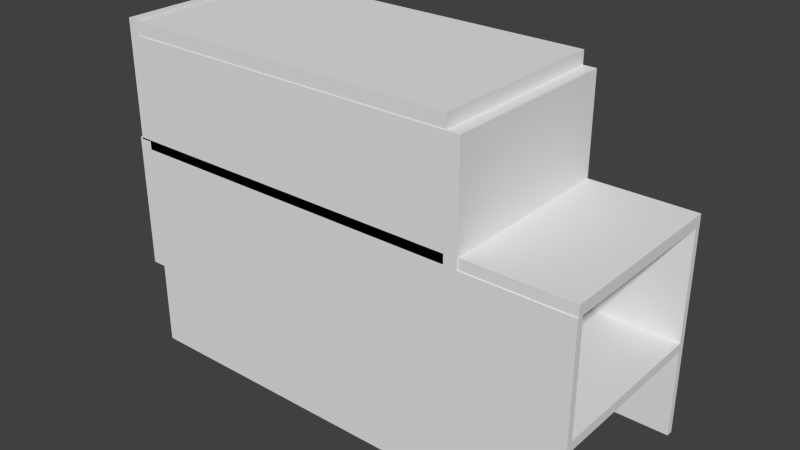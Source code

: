 # Source: parking.blend  (saved by Blender 2.69.0; exported with 4.5.12 LTS)
import bpy
from mathutils import Matrix  # noqa: F401  (used for matrix-valued properties, if any)

bpy.ops.wm.read_factory_settings(use_empty=True)
scene = bpy.context.scene
scene.name = 'Scene'

# ---- collections
col_collection_1 = bpy.data.collections.new('Collection 1'); scene.collection.children.link(col_collection_1)

# ---- materials (node trees are filled in below, after node groups)
mat_material = bpy.data.materials.new('Material')
mat_material.alpha_threshold = 0.0
mat_material.use_transparent_shadow = False
mat_material.roughness = 0.5
mat_material.line_color = (0.0, 0.0, 0.0, 1.0)

# ---- material node trees

# ---- world
world_world = bpy.data.worlds.new('World'); scene.world = world_world
world_world.color = (0.05088, 0.05088, 0.05088)
world_world.use_sun_shadow = False
world_world.sun_shadow_jitter_overblur = 0.0
world_world.cycles.sampling_method = 'MANUAL'
world_world.cycles.sample_map_resolution = 256

# ---- meshes
me_cube_002 = bpy.data.meshes.new('Cube.002')
me_cube_002.from_pydata([(0.04053, -3.26, 0.2795), (0.04053, -7.0, -3.808), (0.04053, -7.0, 4.984), (0.04053, -2.82, -1.36), (0.04053, -1.62, -2.56), (0.04053, -2.82, 1.919), (0.04053, -1.62, 3.119), (0.04053, 0.01945, -3.0), (0.04053, 7.0, -3.808), (0.04053, 1.659, -2.56), (0.04053, 2.859, -1.36), (0.04053, 7.0, 4.984), (0.04053, 0.01945, 3.559), (0.04053, 3.299, 0.2795), (0.04053, 2.859, 1.919), (0.04053, 1.659, 3.119), (0.8575, 7.0, 4.984), (0.8575, 7.0, -3.808), (0.8575, -7.0, -3.808), (0.8575, -7.0, 4.984), (0.8575, -3.26, 0.2794), (0.8575, -2.82, -1.36), (0.8575, -1.62, -2.56), (0.8575, -2.82, 1.919), (0.8575, -1.62, 3.119), (0.8575, 0.01945, 3.559), (0.8575, 1.659, 3.119), (0.8575, 2.859, 1.919), (0.8575, 0.01945, -3.0), (0.8575, 3.299, 0.2795), (0.8575, 2.859, -1.36), (0.8575, 1.659, -2.56), (26.9, -0.0212, -4.401), (26.9, -7.0, -4.401), (-0.1578, -7.0, -4.401), (-0.1578, -0.0212, -4.401), (26.9, -0.0212, -3.699), (26.9, -7.0, -3.699), (-0.1578, -7.0, -3.699), (-0.1578, -0.0212, -3.699), (10.85, -0.0212, -4.401), (13.9, -7.0, -4.401), (10.85, -0.0212, -3.699), (13.9, -7.0, -3.699), (-0.1578, 7.0, -4.401), (-0.1578, 7.0, -3.699), (10.85, 7.0, -4.401), (10.85, 7.0, -3.699), (0.8303, -7.0, -4.401), (0.8966, 7.0, -4.401), (0.8633, -0.0212, -4.401), (-0.1578, -7.0, -13.8), (-0.1578, -0.02117, -13.8), (-0.1578, 7.0, -13.8), (0.8303, -7.0, -13.8), (0.8966, 7.0, -13.8), (0.8633, -0.02117, -13.8), (0.8672, 0.7986, -13.8), (-0.1578, 0.7916, -13.8), (-0.1578, -0.7278, -13.8), (0.8599, -0.745, -13.8), (-0.1578, -0.02115, -20.05), (0.8633, -0.02115, -20.05), (0.8672, 0.7986, -20.05), (-0.1578, 0.7916, -20.05), (-0.1578, -0.7278, -20.05), (0.8599, -0.7449, -20.05), (26.9, 7.0, -13.48), (26.9, -7.0, -13.48), (0.9029, -7.0, -13.48), (0.9029, 7.0, -13.48), (26.9, 7.0, -12.78), (26.9, -7.0, -12.78), (0.9029, -7.0, -12.78), (0.9029, 7.0, -12.78), (26.9, -6.5, -13.48), (0.9029, -6.5, -13.48), (26.9, -6.5, -12.78), (0.9029, -6.5, -12.78), (0.9029, 6.5, -13.48), (0.9029, 6.5, -12.78), (26.9, 6.5, -13.48), (26.9, 6.5, -12.78), (26.9, -7.0, 3.869), (0.9029, -7.0, 3.869), (26.9, -6.5, 3.869), (0.9029, -6.5, 3.869), (26.9, 7.0, 4.869), (0.9029, 7.0, 4.869), (0.9029, 6.5, 4.869), (26.9, 6.5, 4.869), (26.9, -7.0, -20.13), (0.9029, -7.0, -20.13), (26.9, -6.5, -20.13), (0.9029, -6.5, -20.13), (26.9, 7.0, -20.13), (0.9029, 7.0, -20.13), (0.9029, 6.5, -20.13), (26.9, 6.5, -20.13), (35.9, 7.0, -13.48), (35.9, -7.0, -13.48), (35.9, 7.0, -12.78), (35.9, -7.0, -12.78), (35.9, -6.5, -13.48), (35.9, -6.5, -12.78), (35.9, 6.5, -13.48), (35.9, 6.5, -12.78), (35.9, -7.0, -20.13), (35.9, -6.5, -20.13), (35.9, 7.0, -20.13), (35.9, 6.5, -20.13), (26.9, 6.5, -4.456), (26.9, 7.0, -4.456), (0.9029, 7.0, -4.456), (0.9029, 6.5, -4.456), (26.9, -7.0, -4.456), (26.9, -6.5, -4.456), (0.9029, -6.5, -4.456), (0.9029, -7.0, -4.456), (35.9, 7.0, -12.78), (35.9, -7.0, -12.78), (35.9, -6.5, -12.78), (35.9, 6.5, -12.78), (35.9, 6.5, -4.456), (35.9, 7.0, -4.456), (35.9, -7.0, -4.456), (35.9, -6.5, -4.456), (26.9, 7.0, 3.869), (0.9029, 7.0, 3.869), (26.9, 6.5, 3.869), (0.9029, 6.5, 3.869), (0.9029, -6.958, 4.869), (26.9, -6.958, 4.869), (26.9, -6.958, 3.869), (0.9029, -6.958, 3.869), (27.9, 6.5, -4.456), (27.9, 7.0, -4.456), (27.9, 7.0, 3.869), (27.9, 6.5, 3.869), (26.9, -7.0, -4.456), (26.9, -7.0, 3.869), (27.9, -7.0, -4.456), (27.9, -7.0, 3.869), (26.9, 6.5, -3.631), (26.9, 7.0, -3.631), (35.9, 6.5, -3.631), (35.9, 7.0, -3.631), (26.9, -6.942, -4.456), (35.9, -6.942, -4.456), (26.9, -6.942, -3.631), (35.9, -6.942, -3.631)], [], [(15, 12, 11), (11, 14, 15), (11, 13, 14), (11, 8, 10, 13), (12, 6, 2), (12, 2, 11), (8, 9, 10), (8, 7, 9), (8, 1, 7), (1, 4, 7), (6, 5, 2), (0, 1, 2, 5), (1, 0, 3), (1, 3, 4), (16, 17, 8, 11), (31, 28, 17), (17, 30, 31), (17, 29, 30), (17, 16, 27, 29), (28, 22, 18), (28, 18, 17), (16, 26, 27), (16, 25, 26), (16, 19, 25), (19, 24, 25), (19, 23, 24), (19, 18, 20, 23), (21, 20, 18), (22, 21, 18), (18, 19, 2, 1), (8, 17, 18, 1), (16, 11, 2, 19), (15, 26, 25, 12), (14, 27, 26, 15), (13, 29, 27, 14), (10, 30, 29, 13), (10, 9, 31, 30), (9, 7, 28, 31), (7, 4, 22, 28), (4, 3, 21, 22), (3, 0, 20, 21), (0, 5, 23, 20), (24, 6, 12, 25), (5, 6, 24, 23), (49, 50, 56, 57, 55), (42, 39, 38, 43), (32, 36, 37, 33), (41, 43, 38, 34, 48), (34, 38, 39, 35), (50, 48, 54, 60, 56), (32, 33, 41, 40), (36, 42, 43, 37), (33, 37, 43, 41), (36, 32, 40, 42), (47, 46, 49, 44, 45), (42, 40, 46, 47), (39, 42, 47, 45), (35, 39, 45, 44), (40, 50, 49, 46), (40, 41, 48, 50), (52, 58, 64, 61), (57, 58, 53, 55), (35, 44, 53, 58, 52), (44, 49, 55, 53), (34, 35, 52, 59, 51), (48, 34, 51, 54), (58, 57, 63, 64), (60, 54, 51, 59), (62, 66, 65, 61), (62, 61, 64, 63), (60, 59, 65, 66), (57, 56, 62, 63), (59, 52, 61, 65), (56, 60, 66, 62), (69, 76, 94, 92), (115, 116, 85, 83), (82, 77, 104, 106), (68, 72, 73, 69), (79, 80, 74, 70), (71, 67, 70, 74), (81, 75, 76, 79), (82, 80, 78, 77), (72, 68, 100, 102), (69, 73, 78, 76), (76, 78, 80, 79), (71, 82, 106, 101), (129, 127, 87, 90), (91, 93, 108, 107), (85, 86, 84, 83), (116, 117, 86, 85), (117, 118, 84, 86), (118, 115, 83, 84), (87, 88, 89, 90), (127, 128, 88, 87), (129, 90, 132, 133), (128, 130, 89, 88), (93, 91, 92, 94), (68, 69, 92, 91), (76, 75, 93, 94), (98, 95, 109, 110), (95, 98, 97, 96), (70, 67, 95, 96), (81, 79, 97, 98), (79, 70, 96, 97), (103, 104, 102, 100), (105, 106, 104, 103), (99, 105, 110, 109), (99, 101, 106, 105), (103, 100, 107, 108), (77, 72, 102, 104), (81, 98, 110, 105), (75, 81, 105, 103), (67, 71, 101, 99), (95, 67, 99, 109), (93, 75, 103, 108), (68, 91, 107, 100), (77, 116, 126, 121), (71, 74, 113, 112), (80, 82, 111, 114), (74, 80, 114, 113), (82, 71, 119, 122), (77, 78, 117, 116), (78, 73, 118, 117), (73, 72, 115, 118), (122, 119, 124, 123), (120, 121, 126, 125), (124, 112, 144, 146), (72, 77, 121, 120), (115, 72, 120, 125), (116, 115, 125, 126), (71, 112, 124, 119), (111, 82, 122, 123), (135, 138, 142, 141), (112, 113, 128, 127), (114, 111, 129, 130), (113, 114, 130, 128), (134, 133, 132, 131), (90, 89, 131, 132), (130, 129, 133, 134), (89, 130, 134, 131), (135, 136, 137, 138), (111, 112, 136, 135), (112, 127, 137, 136), (127, 129, 138, 137), (140, 139, 141, 142), (129, 111, 139, 140), (111, 135, 141, 139), (138, 129, 140, 142), (144, 143, 145, 146), (123, 124, 146, 145), (145, 143, 149, 150), (112, 111, 143, 144), (147, 148, 150, 149), (143, 111, 147, 149), (123, 145, 150, 148), (111, 123, 148, 147)])
_uv = me_cube_002.uv_layers.new(name='UVMap')
_uv.uv.foreach_set('vector', [0.8611, 0.9759, 0.8436, 0.9672, 0.9256, 0.9672, 0.825, 0.03688, 0.7684, 0.05448, 0.7599, 0.03688, 0.9134, 0.2146, 0.9134, 0.1457, 0.9291, 0.1574, 0.9486, 0.329, 0.9486, 0.2278, 0.9963, 0.256, 0.9913, 0.2748, 0.6601, 0.963, 0.6426, 0.9717, 0.5777, 0.963, 0.5393, 0.2715, 0.4585, 0.2551, 0.6196, 0.2551, 0.6906, 0.9451, 0.6275, 0.9451, 0.6378, 0.9285, 0.08873, 0.9883, 0.007848, 0.9883, 0.02601, 0.9811, 0.9574, 0.5288, 0.7963, 0.5288, 0.8771, 0.5195, 0.4946, 0.984, 0.5578, 0.9769, 0.5759, 0.984, 0.7807, 0.5239, 0.7722, 0.5415, 0.7152, 0.5239, 0.9088, 0.08233, 0.9518, 0.03528, 0.9518, 0.1365, 0.9037, 0.1012, 0.8723, 0.6971, 0.9361, 0.6971, 0.9256, 0.7135, 0.8723, 0.6953, 0.9255, 0.6788, 0.9359, 0.6953, 0.9605, 0.8302, 0.9605, 0.729, 0.9699, 0.729, 0.9699, 0.8302, 0.9219, 0.03355, 0.9037, 0.02635, 0.9846, 0.02635, 0.9067, 0.9376, 0.8539, 0.9542, 0.8436, 0.9376, 0.4845, 0.8749, 0.4845, 0.9384, 0.4681, 0.9278, 0.4619, 0.8749, 0.4619, 0.9761, 0.4142, 0.9408, 0.4193, 0.9219, 0.9249, 0.9776, 0.9068, 0.9848, 0.8436, 0.9776, 0.8771, 0.5398, 0.7963, 0.5305, 0.9574, 0.5305, 0.8919, 0.05448, 0.8268, 0.05448, 0.8352, 0.03688, 0.3283, 0.9717, 0.2463, 0.9717, 0.2638, 0.963, 0.6196, 0.3071, 0.4585, 0.3071, 0.5393, 0.2907, 0.33, 0.9717, 0.395, 0.963, 0.4125, 0.9717, 0.7152, 0.5216, 0.7722, 0.504, 0.7807, 0.5216, 0.9017, 0.5177, 0.9017, 0.4165, 0.9447, 0.4636, 0.9498, 0.4824, 0.5027, 0.9282, 0.4863, 0.9387, 0.4863, 0.8749, 0.9359, 0.6604, 0.9255, 0.677, 0.8723, 0.6604, 0.9635, 0.5494, 0.9635, 0.6506, 0.9541, 0.6506, 0.9541, 0.5494, 0.9504, 0.002976, 0.9504, 0.01238, 0.7893, 0.01238, 0.7893, 0.002976, 0.921, 0.01412, 0.921, 0.02352, 0.7599, 0.02352, 0.7599, 0.01412, 0.9423, 0.01412, 0.9423, 0.02352, 0.9228, 0.02352, 0.9228, 0.01412, 0.7825, 0.504, 0.7919, 0.504, 0.7919, 0.5235, 0.7825, 0.5235, 0.6164, 0.9285, 0.6258, 0.9285, 0.6258, 0.948, 0.6164, 0.948, 0.8325, 0.9226, 0.8419, 0.9226, 0.8419, 0.9421, 0.8325, 0.9421, 0.4933, 0.9599, 0.4933, 0.9404, 0.5027, 0.9404, 0.5027, 0.9599, 0.9376, 0.6953, 0.9376, 0.6758, 0.947, 0.6758, 0.947, 0.6953, 0.7013, 0.9413, 0.7013, 0.9218, 0.7107, 0.9218, 0.7107, 0.9413, 0.933, 0.2261, 0.9134, 0.2261, 0.9134, 0.2167, 0.933, 0.2167, 0.8299, 0.9226, 0.8299, 0.9421, 0.8205, 0.9421, 0.8205, 0.9226, 0.928, 0.947, 0.9085, 0.947, 0.9085, 0.9376, 0.928, 0.9376, 0.7267, 0.3071, 0.7267, 0.2977, 0.7462, 0.2977, 0.7462, 0.3071, 0.4775, 0.9401, 0.4775, 0.9596, 0.4681, 0.9596, 0.4681, 0.9401, 0.1961, 0.9721, 0.1153, 0.9721, 0.1153, 0.8639, 0.1247, 0.8639, 0.1961, 0.8639, 0.8419, 0.8383, 0.7152, 0.8383, 0.7152, 0.758, 0.877, 0.758, 0.658, 0.9734, 0.658, 0.9815, 0.5777, 0.9815, 0.5777, 0.9734, 0.6663, 0.9532, 0.6663, 0.9613, 0.5045, 0.9613, 0.5045, 0.9532, 0.5159, 0.9532, 0.248, 0.9815, 0.248, 0.9735, 0.3283, 0.9735, 0.3283, 0.9815, 0.9524, 0.6587, 0.8723, 0.6587, 0.8723, 0.5508, 0.9524, 0.5494, 0.9524, 0.5508, 0.7612, 0.2278, 0.8416, 0.2278, 0.8416, 0.3774, 0.7612, 0.4125, 0.7946, 0.5022, 0.6098, 0.5022, 0.645, 0.4219, 0.7946, 0.4219, 0.4125, 0.9532, 0.4125, 0.9613, 0.2629, 0.9613, 0.2629, 0.9532, 0.7875, 0.004293, 0.7875, 0.01238, 0.6028, 0.01238, 0.6028, 0.004293, 0.7523, 0.2645, 0.7523, 0.2715, 0.6538, 0.2715, 0.6213, 0.271, 0.6215, 0.2626, 0.33, 0.9815, 0.33, 0.9734, 0.4109, 0.9734, 0.4109, 0.9815, 0.7152, 0.8401, 0.8419, 0.8401, 0.8419, 0.9209, 0.7152, 0.9209, 0.007918, 0.9794, 0.007918, 0.9713, 0.08873, 0.9713, 0.08873, 0.9794, 0.6098, 0.9267, 0.6098, 0.8118, 0.6906, 0.8122, 0.6906, 0.9267, 0.8766, 0.1457, 0.9117, 0.2261, 0.7612, 0.226, 0.7616, 0.1457, 0.9635, 0.7243, 0.9541, 0.7243, 0.9541, 0.6524, 0.9635, 0.6524, 0.5046, 0.9748, 0.5045, 0.963, 0.5759, 0.963, 0.5759, 0.9751, 0.3071, 0.8639, 0.3071, 0.9445, 0.1993, 0.9445, 0.1979, 0.8639, 0.1993, 0.8639, 0.7134, 0.92, 0.7013, 0.92, 0.7013, 0.8118, 0.7134, 0.8118, 0.9588, 0.8383, 0.8787, 0.8383, 0.8787, 0.7304, 0.9588, 0.729, 0.9588, 0.7304, 0.9603, 0.9483, 0.949, 0.9483, 0.949, 0.8401, 0.9603, 0.8401, 0.9426, 0.2146, 0.9308, 0.2146, 0.9308, 0.1427, 0.9426, 0.1427, 0.9443, 0.727, 0.8723, 0.7267, 0.8723, 0.7153, 0.9445, 0.7153, 0.7908, 0.537, 0.7825, 0.537, 0.7826, 0.5253, 0.7907, 0.5253, 0.748, 0.3071, 0.748, 0.2953, 0.7573, 0.2953, 0.7574, 0.3071, 0.9561, 0.2146, 0.9443, 0.2146, 0.9443, 0.1427, 0.9561, 0.1427, 0.9581, 0.4125, 0.9486, 0.4125, 0.9486, 0.3406, 0.9581, 0.3406, 0.968, 0.4125, 0.9598, 0.4125, 0.9598, 0.3406, 0.968, 0.3406, 0.9661, 0.2146, 0.9578, 0.2146, 0.9578, 0.1427, 0.9661, 0.1427, 0.9736, 0.2146, 0.9679, 0.2146, 0.9679, 0.1381, 0.9736, 0.1381, 0.9669, 0.03528, 0.9726, 0.03528, 0.9726, 0.1311, 0.9669, 0.1311, 0.7134, 0.6604, 0.7134, 0.8101, 0.6098, 0.8101, 0.6098, 0.6604, 0.601, 0.03688, 0.601, 0.04497, 0.3018, 0.04497, 0.3018, 0.03688, 0.0224, 0.6073, 0.01432, 0.6073, 0.01432, 0.6015, 0.0224, 0.6015, 0.601, 0.01412, 0.601, 0.02221, 0.3018, 0.02221, 0.3018, 0.01412, 0.3071, 0.6081, 0.1575, 0.6081, 0.1575, 0.3089, 0.3071, 0.3089, 0.4567, 0.3071, 0.1575, 0.3071, 0.1575, 0.1575, 0.4567, 0.1575, 0.007918, 0.9696, 0.007918, 0.9615, 0.1115, 0.9615, 0.1115, 0.9696, 0.02414, 0.6015, 0.03223, 0.6015, 0.03223, 0.6073, 0.02414, 0.6073, 0.7152, 0.5513, 0.7152, 0.5432, 0.8648, 0.5432, 0.8648, 0.5513, 0.8723, 0.5477, 0.8723, 0.5419, 0.9759, 0.5419, 0.9759, 0.5477, 0.6938, 0.9094, 0.6996, 0.9094, 0.6996, 0.9209, 0.6938, 0.9209, 0.6213, 0.2609, 0.6213, 0.2552, 0.725, 0.2552, 0.725, 0.2609, 0.7577, 0.289, 0.4585, 0.289, 0.4585, 0.2832, 0.7577, 0.2832, 0.7577, 0.2533, 0.4585, 0.2533, 0.4585, 0.1575, 0.7577, 0.1575, 0.9723, 0.4219, 0.978, 0.4219, 0.978, 0.5177, 0.9723, 0.5177, 0.3089, 0.6991, 0.6081, 0.6991, 0.6081, 0.7949, 0.3089, 0.7949, 0.902, 0.03514, 0.6028, 0.03514, 0.6028, 0.02939, 0.902, 0.02939, 0.601, 0.01238, 0.3018, 0.01238, 0.3018, 0.0008695, 0.601, 0.0008697, 0.1558, 0.5638, 0.1558, 0.5753, 0.0008695, 0.5753, 0.0008695, 0.5638, 0.8936, 0.03688, 0.8994, 0.03688, 0.8994, 0.04839, 0.8936, 0.04839, 0.601, 0.02939, 0.601, 0.03514, 0.3018, 0.03504, 0.3018, 0.02928, 0.3071, 0.8622, 0.007918, 0.8622, 0.007918, 0.7856, 0.3071, 0.7856, 0.007918, 0.7074, 0.3071, 0.7074, 0.3071, 0.7839, 0.007918, 0.7839, 0.7152, 0.4202, 0.7152, 0.4144, 0.8188, 0.4144, 0.8188, 0.4202, 0.7577, 0.2732, 0.7577, 0.279, 0.4585, 0.279, 0.4585, 0.2732, 0.3089, 0.7966, 0.6081, 0.7966, 0.6081, 0.8732, 0.3089, 0.8732, 0.902, 0.1365, 0.6028, 0.1365, 0.6028, 0.05996, 0.902, 0.05996, 0.9785, 0.6506, 0.9727, 0.6506, 0.9727, 0.5741, 0.9785, 0.5741, 0.6996, 0.9338, 0.6996, 0.9419, 0.6938, 0.9419, 0.6938, 0.9338, 0.8648, 0.5531, 0.8648, 0.5611, 0.7152, 0.5611, 0.7152, 0.5531, 0.9774, 0.7327, 0.9717, 0.7327, 0.9717, 0.6562, 0.9774, 0.6562, 0.8994, 0.05013, 0.8994, 0.05822, 0.8936, 0.05822, 0.8936, 0.05013, 0.9755, 0.4172, 0.9697, 0.4172, 0.9697, 0.3406, 0.9755, 0.3406, 0.6098, 0.4202, 0.6098, 0.4144, 0.7134, 0.4144, 0.7134, 0.4202, 0.7152, 0.9991, 0.7152, 0.9226, 0.8188, 0.9226, 0.8188, 0.9991, 0.6099, 0.3089, 0.7595, 0.3089, 0.7595, 0.4125, 0.6098, 0.4125, 0.8433, 0.3343, 0.8433, 0.3262, 0.9469, 0.3262, 0.9469, 0.3343, 0.5045, 0.9514, 0.5045, 0.8749, 0.6081, 0.8749, 0.6081, 0.9514, 0.3089, 0.9514, 0.3089, 0.8749, 0.4125, 0.8749, 0.4125, 0.9514, 0.8433, 0.4125, 0.8433, 0.336, 0.9469, 0.336, 0.9469, 0.4125, 0.8433, 0.3236, 0.8433, 0.2278, 0.9469, 0.2278, 0.9469, 0.3236, 0.6081, 0.5998, 0.3089, 0.5998, 0.3089, 0.504, 0.6081, 0.504, 0.007917, 0.6098, 0.3071, 0.6098, 0.3071, 0.7056, 0.007917, 0.7056, 0.6938, 0.8118, 0.6996, 0.8118, 0.6996, 0.9076, 0.6938, 0.9076, 0.05216, 0.6073, 0.05216, 0.6015, 0.1558, 0.6015, 0.1558, 0.6073, 0.601, 0.1558, 0.3018, 0.1558, 0.3018, 0.05996, 0.601, 0.05996, 0.9696, 0.8401, 0.9753, 0.8401, 0.9753, 0.9359, 0.9696, 0.9359, 0.3089, 0.4064, 0.6081, 0.4064, 0.6081, 0.5022, 0.3089, 0.5022, 0.9653, 0.5548, 0.971, 0.5548, 0.971, 0.6506, 0.9653, 0.6506, 0.9717, 0.7344, 0.9774, 0.7344, 0.9774, 0.8302, 0.9717, 0.8302, 0.725, 0.3071, 0.6213, 0.3071, 0.6213, 0.2976, 0.725, 0.2976, 0.1153, 0.9796, 0.1153, 0.9739, 0.2189, 0.9739, 0.2189, 0.9796, 0.8436, 0.9359, 0.8436, 0.8401, 0.9472, 0.8401, 0.9472, 0.9359, 0.6028, 0.05822, 0.6028, 0.05246, 0.7064, 0.05246, 0.7064, 0.05822, 0.7963, 0.5177, 0.7963, 0.4219, 0.8999, 0.4219, 0.8999, 0.5177, 0.007918, 0.9597, 0.007918, 0.8639, 0.1115, 0.8639, 0.1115, 0.9597, 0.8706, 0.5629, 0.8706, 0.6587, 0.7152, 0.6587, 0.7152, 0.5629, 0.6081, 0.4047, 0.3089, 0.4047, 0.3089, 0.3089, 0.6081, 0.3089, 0.3089, 0.6015, 0.6081, 0.6015, 0.6081, 0.6973, 0.3089, 0.6973, 0.9621, 0.8401, 0.9678, 0.8401, 0.9678, 0.9359, 0.9621, 0.9359, 0.3018, 0.04671, 0.601, 0.04671, 0.601, 0.05822, 0.3018, 0.05822, 0.3001, 0.1558, 0.0008695, 0.1558, 0.0008695, 0.0008695, 0.3001, 0.0008695, 0.1558, 0.1575, 0.1558, 0.4567, 0.0008695, 0.4567, 0.0008695, 0.1575, 0.1558, 0.5771, 0.1558, 0.5886, 0.0008695, 0.5886, 0.0008695, 0.5771, 0.9648, 0.4219, 0.9705, 0.4219, 0.9705, 0.5177, 0.9648, 0.5177, 0.001049, 0.6073, 0.001049, 0.6015, 0.01258, 0.6015, 0.01258, 0.6073, 0.963, 0.4219, 0.963, 0.5177, 0.9515, 0.5177, 0.9515, 0.4219, 0.03889, 0.6073, 0.03889, 0.6015, 0.05042, 0.6015, 0.05042, 0.6073, 0.9536, 0.1311, 0.9536, 0.03528, 0.9651, 0.03528, 0.9651, 0.1311, 0.8706, 0.6604, 0.8706, 0.7562, 0.7152, 0.7562, 0.7152, 0.6604, 0.7582, 0.03688, 0.7582, 0.04841, 0.6028, 0.04841, 0.6028, 0.03688, 0.7582, 0.01412, 0.7582, 0.02565, 0.6028, 0.02565, 0.6028, 0.01412, 0.6028, 0.144, 0.6028, 0.1382, 0.7064, 0.1382, 0.7064, 0.144, 0.9347, 0.2166, 0.9405, 0.2166, 0.9405, 0.2261, 0.9347, 0.2261, 0.6098, 0.504, 0.7134, 0.504, 0.7134, 0.6587, 0.6098, 0.6587, 0.6938, 0.9226, 0.6996, 0.9226, 0.6996, 0.9321, 0.6938, 0.9321, 0.8436, 0.9559, 0.9472, 0.9559, 0.9472, 0.9654, 0.8436, 0.9654, 0.1558, 0.5903, 0.1558, 0.5998, 0.001049, 0.5998, 0.001049, 0.5903, 0.7575, 0.1463, 0.7575, 0.1558, 0.6028, 0.1558, 0.6028, 0.1463, 0.1556, 0.4585, 0.1556, 0.5621, 0.0008696, 0.5621, 0.0008695, 0.4585])
me_cube_002.materials.append(mat_material)
me_cube_002.use_remesh_preserve_volume = False
me_cube_002.use_remesh_preserve_attributes = False
me_cube_002.use_mirror_vertex_groups = False
me_cube_002.update()

# ---- objects
ob_cube_002 = bpy.data.objects.new('Cube.002', me_cube_002)

# ---- transforms, parenting, visibility, modifiers, constraints
ob_cube_002.location = (-13.9, 0.0, 14.11)
ob_cube_002.lineart.crease_threshold = 0.0

# ---- collection membership
col_collection_1.objects.link(ob_cube_002)

# ---- scene / render settings (as saved in the file)
scene.frame_start = 1; scene.frame_end = 250; scene.frame_set(1)
scene.render.engine = 'BLENDER_EEVEE_NEXT'
scene.render.image_settings.compression = 90
scene.render.resolution_percentage = 50
scene.render.dither_intensity = 0.0
scene.cycles.use_denoising = False
scene.cycles.samples = 10
scene.cycles.sampling_pattern = 'TABULATED_SOBOL'
scene.cycles.light_sampling_threshold = 0.0
scene.cycles.use_adaptive_sampling = False
scene.cycles.use_light_tree = False
scene.cycles.blur_glossy = 0.0
scene.cycles.volume_bounces = 1
scene.cycles.pixel_filter_type = 'GAUSSIAN'
scene.cycles.sample_clamp_indirect = 0.0
scene.view_settings.view_transform = 'Standard'
bpy.context.view_layer.update()

# ---- added for rendering (the .blend has no active camera and no usable light): camera, sun
cam_auto = bpy.data.cameras.new('AutoCamera')
cam_auto.lens = 50.0
cam_auto.sensor_width = 36.0
cam_auto.clip_end = 1000.0
ob_auto_camera = bpy.data.objects.new('AutoCamera', cam_auto)
scene.collection.objects.link(ob_auto_camera)
ob_auto_camera.location = (46.6416, -51.2053, 40.6733)
ob_auto_camera.rotation_euler = (1.09748, -7.21219e-08, 0.694738)
scene.camera = ob_auto_camera
light_auto_sun = bpy.data.lights.new('AutoSun', 'SUN')
light_auto_sun.energy = 3.0
light_auto_sun.angle = 0.0523599
ob_auto_sun = bpy.data.objects.new('AutoSun', light_auto_sun)
scene.collection.objects.link(ob_auto_sun)
ob_auto_sun.rotation_euler = (0.872665, 0.174533, 0.523599)
bpy.context.view_layer.update()
